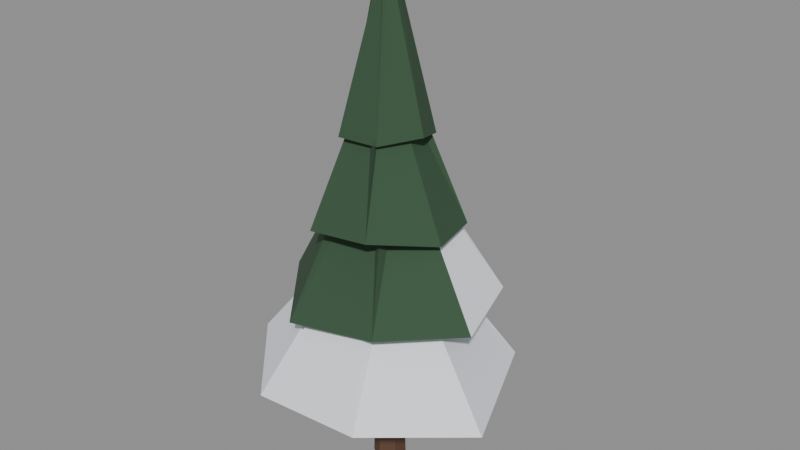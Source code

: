 # Source: fir-2.blend  (saved by Blender 5.2.44; exported with 4.5.12 LTS)
import bpy
from mathutils import Matrix  # noqa: F401  (used for matrix-valued properties, if any)

bpy.ops.wm.read_factory_settings(use_empty=True)
scene = bpy.context.scene
scene.name = 'Scene'

# ---- materials (node trees are filled in below, after node groups)
mat_bark = bpy.data.materials.new('Bark')
mat_bark.use_backface_culling = True
mat_pine = bpy.data.materials.new('Pine')
mat_pine.use_backface_culling = True
mat_snow = bpy.data.materials.new('Snow')
mat_snow.use_backface_culling = True

# ---- material node trees
mat_bark.use_nodes = True; mat_bark.node_tree.nodes.clear()
_N = mat_bark.node_tree.nodes; _L = mat_bark.node_tree.links
n0 = _N.new('ShaderNodeBsdfPrincipled'); n0.name = 'Principled BSDF'; n0.location = (-200, 100)
n0.inputs[0].default_value = (0.1119, 0.05286, 0.02956, 1.0)
n0.inputs[2].default_value = 0.92
n0.inputs[10].default_value = 0.005
n1 = _N.new('ShaderNodeOutputMaterial'); n1.name = 'Material Output'; n1.location = (200, 100)
_L.new(n0.outputs[0], n1.inputs[0])
n1.is_active_output = True
mat_pine.use_nodes = True; mat_pine.node_tree.nodes.clear()
_N = mat_pine.node_tree.nodes; _L = mat_pine.node_tree.links
n0 = _N.new('ShaderNodeBsdfPrincipled'); n0.name = 'Principled BSDF'; n0.location = (-200, 100)
n0.inputs[0].default_value = (0.0356, 0.08438, 0.04231, 1.0)
n0.inputs[2].default_value = 0.92
n0.inputs[10].default_value = 0.005
n1 = _N.new('ShaderNodeOutputMaterial'); n1.name = 'Material Output'; n1.location = (200, 100)
_L.new(n0.outputs[0], n1.inputs[0])
n1.is_active_output = True
mat_snow.use_nodes = True; mat_snow.node_tree.nodes.clear()
_N = mat_snow.node_tree.nodes; _L = mat_snow.node_tree.links
n0 = _N.new('ShaderNodeBsdfPrincipled'); n0.name = 'Principled BSDF'; n0.location = (-200, 100)
n0.inputs[0].default_value = (0.855, 0.8879, 0.956, 1.0)
n0.inputs[2].default_value = 0.8
n0.inputs[10].default_value = 0.005
n1 = _N.new('ShaderNodeOutputMaterial'); n1.name = 'Material Output'; n1.location = (200, 100)
_L.new(n0.outputs[0], n1.inputs[0])
n1.is_active_output = True

# ---- meshes
me_fir_2 = bpy.data.meshes.new('fir-2')
me_fir_2.from_pydata([(0.0, 0.18, -0.1), (0.0, 0.12, 2.0), (0.1559, 0.09, -0.1), (0.1039, 0.06, 2.0), (0.1559, -0.09, -0.1), (0.1039, -0.06, 2.0), (0.0, -0.18, -0.1), (0.0, -0.12, 2.0), (-0.1559, -0.09, -0.1), (-0.1039, -0.06, 2.0), (-0.1559, 0.09, -0.1), (-0.1039, 0.06, 2.0), (-0.1202, 1.509, 1.156), (-0.1058, 0.01651, 2.811), (0.9374, 1.016, 1.102), (0.1372, 0.07432, 2.854), (1.505, -0.3763, 1.058), (0.1915, -0.1055, 2.832), (0.6219, -1.284, 1.158), (0.08238, -0.2898, 2.967), (-0.6559, -1.284, 1.067), (0.07142, 0.0005619, 2.804), (-1.398, -0.4471, 1.233), (-0.2742, -0.02172, 2.749), (-1.152, 0.8249, 0.9963), (-0.2869, 0.1167, 2.899), (0.03868, 1.017, 2.051), (-0.1178, 0.108, 3.786), (0.9673, 0.6728, 2.091), (0.1024, 0.08827, 3.722), (1.197, -0.1797, 1.993), (0.1879, 0.008417, 3.662), (0.5501, -0.9031, 2.029), (0.1735, -0.2452, 3.7), (-0.44, -1.029, 1.914), (-0.006538, -0.1357, 3.639), (-1.189, -0.121, 1.961), (-0.2286, -0.1038, 3.636), (-0.7603, 0.5992, 1.941), (-0.2087, 0.07408, 3.623), (-0.0296, 0.8359, 2.981), (0.06346, 0.00727, 4.577), (0.6849, 0.4047, 2.844), (0.07234, 0.03688, 4.648), (0.8129, -0.1828, 2.852), (0.04144, -0.06552, 4.517), (0.3748, -0.7779, 2.974), (0.06892, -0.1697, 4.6), (-0.3236, -0.7999, 2.897), (-0.1305, -0.03498, 4.506), (-0.7464, -0.08387, 2.966), (-0.1432, -0.01457, 4.532), (-0.6486, 0.5625, 2.96), (-0.1675, 0.03639, 4.627), (-0.03793, 0.5223, 3.846), (0.006007, 0.04231, 5.541), (0.3822, 0.2672, 3.774), (0.005849, 0.07602, 5.501), (0.4977, -0.07127, 3.855), (0.0208, -0.02402, 5.544), (0.2419, -0.452, 3.818), (-0.01029, -0.09218, 5.447), (-0.2253, -0.4696, 3.802), (0.02952, -0.09322, 5.507), (-0.4321, -0.09686, 3.803), (-0.02567, -0.06889, 5.552), (-0.3589, 0.3395, 3.838), (-0.0926, -0.01422, 5.462)], [], [(31, 32, 30), (58, 61, 60), (1, 2, 0), (26, 29, 28), (60, 63, 62), (3, 4, 2), (3, 1, 9), (12, 15, 14), (5, 6, 4), (40, 43, 42), (28, 31, 30), (7, 8, 6), (9, 7, 5), (32, 35, 34), (9, 10, 8), (17, 18, 16), (14, 17, 16), (11, 0, 10), (2, 6, 10), (19, 20, 18), (54, 57, 56), (46, 49, 48), (20, 23, 22), (15, 13, 21), (42, 45, 44), (23, 24, 22), (45, 46, 44), (28, 29, 31), (25, 12, 24), (20, 24, 14), (40, 41, 43), (34, 37, 36), (57, 58, 56), (28, 30, 32), (36, 39, 38), (1, 3, 2), (3, 5, 4), (39, 26, 38), (39, 37, 35), (26, 27, 29), (49, 50, 48), (5, 3, 9), (40, 42, 50), (51, 52, 50), (60, 61, 63), (5, 7, 6), (53, 40, 52), (43, 41, 51), (58, 59, 61), (63, 64, 62), (61, 59, 67), (31, 33, 32), (64, 67, 66), (7, 9, 8), (12, 13, 15), (67, 54, 66), (64, 56, 60), (1, 11, 9), (32, 33, 35), (9, 11, 10), (17, 19, 18), (14, 15, 17), (11, 1, 0), (10, 0, 2), (2, 4, 6), (6, 8, 10), (19, 21, 20), (54, 55, 57), (46, 47, 49), (20, 21, 23), (19, 17, 21), (17, 15, 21), (13, 25, 23), (13, 23, 21), (42, 43, 45), (23, 25, 24), (45, 47, 46), (25, 13, 12), (16, 18, 14), (18, 20, 14), (20, 22, 24), (24, 12, 14), (34, 35, 37), (57, 59, 58), (32, 34, 38), (34, 36, 38), (38, 26, 32), (26, 28, 32), (36, 37, 39), (39, 27, 26), (33, 31, 35), (31, 29, 35), (29, 27, 35), (27, 39, 35), (49, 51, 50), (42, 44, 50), (44, 46, 50), (46, 48, 50), (50, 52, 40), (51, 53, 52), (53, 41, 40), (51, 49, 45), (49, 47, 45), (41, 53, 51), (51, 45, 43), (63, 65, 64), (65, 63, 61), (59, 57, 55), (55, 67, 59), (67, 65, 61), (64, 65, 67), (67, 55, 54), (54, 56, 66), (56, 58, 60), (66, 56, 64), (60, 62, 64)])
me_fir_2.polygons.foreach_set('material_index', [1, 1, 0, 1, 1, 0, 0, 2, 0, 1, 2, 0, 0, 1, 0, 2, 2, 0, 0, 2, 1, 1, 2, 2, 1, 2, 1, 2, 2, 1, 1, 1, 1, 1, 1, 0, 0, 1, 2, 1, 1, 0, 1, 1, 1, 0, 1, 2, 1, 1, 2, 1, 1, 0, 2, 1, 1, 0, 1, 0, 2, 2, 0, 0, 0, 0, 2, 1, 1, 2, 2, 2, 2, 2, 1, 2, 1, 2, 1, 1, 1, 1, 1, 1, 1, 1, 1, 1, 1, 1, 2, 2, 2, 2, 1, 1, 1, 1, 1, 1, 1, 2, 2, 2, 2, 1, 2, 2, 2, 2, 1, 1, 1, 1, 1, 1])
me_fir_2.materials.append(mat_bark)
me_fir_2.materials.append(mat_pine)
me_fir_2.materials.append(mat_snow)
me_fir_2.update()

# ---- objects
ob_fir_2 = bpy.data.objects.new('fir-2', me_fir_2)

# ---- transforms, parenting, visibility, modifiers, constraints
ob_fir_2.location = (0.0, 0.0, 0.0)

# ---- collection membership
scene.collection.objects.link(ob_fir_2)

# ---- scene / render settings (as saved in the file)
scene.frame_start = 1; scene.frame_end = 250; scene.frame_set(1)
scene.render.engine = 'BLENDER_EEVEE_NEXT'
scene.render.bake_bias = 0.0
scene.render.bake_samples = 0
scene.render.compositor_device = 'GPU'
scene.eevee.use_volume_custom_range = False
scene.eevee.fast_gi_thickness_near = 0.1
scene.eevee.fast_gi_thickness_far = 0.0
scene.eevee.ray_tracing_options.screen_trace_thickness = 0.1
bpy.context.view_layer.update()

# ---- added for rendering (the .blend has no active camera and no usable light): camera, sun + grey world if the file has none
cam_auto = bpy.data.cameras.new('AutoCamera')
cam_auto.lens = 50.0
cam_auto.sensor_width = 36.0
cam_auto.clip_end = 1000.0
ob_auto_camera = bpy.data.objects.new('AutoCamera', cam_auto)
scene.collection.objects.link(ob_auto_camera)
ob_auto_camera.location = (6.47556, -7.59424, 7.86404)
ob_auto_camera.rotation_euler = (1.09748, -7.21219e-08, 0.694738)
scene.camera = ob_auto_camera
light_auto_sun = bpy.data.lights.new('AutoSun', 'SUN')
light_auto_sun.energy = 3.0
light_auto_sun.angle = 0.0523599
ob_auto_sun = bpy.data.objects.new('AutoSun', light_auto_sun)
scene.collection.objects.link(ob_auto_sun)
ob_auto_sun.rotation_euler = (0.872665, 0.174533, 0.523599)
if scene.world is None:
    world_auto = bpy.data.worlds.new('AutoWorld')
    world_auto.color = (0.3, 0.3, 0.3)
    scene.world = world_auto
bpy.context.view_layer.update()
